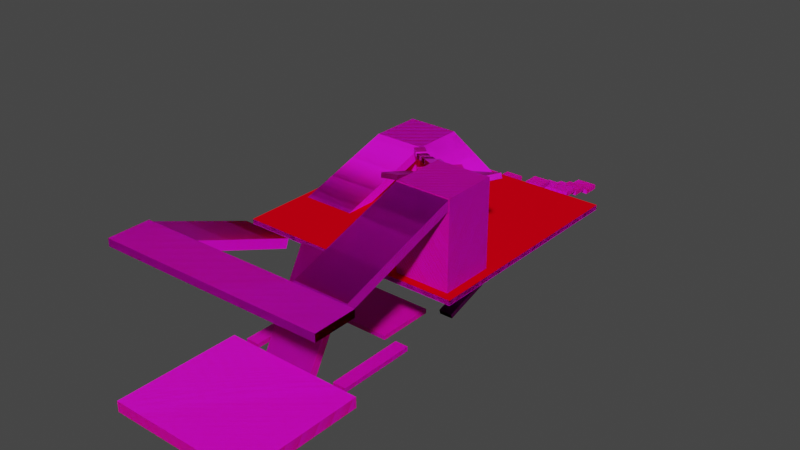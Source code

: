 # Source: prototype-arena2.blend  (saved by Blender 3.4.6; exported with 4.5.12 LTS)
import bpy
from mathutils import Matrix  # noqa: F401  (used for matrix-valued properties, if any)

bpy.ops.wm.read_factory_settings(use_empty=True)
scene = bpy.context.scene
scene.name = 'Scene'

# ---- collections
col_arena = bpy.data.collections.new('Arena'); scene.collection.children.link(col_arena)
col_collisions = bpy.data.collections.new('Collisions'); scene.collection.children.link(col_collisions)

# ---- images (referenced by path relative to the original .blend; pixels are not part of the script)
import os
ASSET_DIR = os.environ.get("B2B_ASSET_DIR", "")  # directory of the original .blend (textures are referenced by path, not embedded)
HERE = os.path.dirname(os.path.abspath(__file__))  # packed textures are extracted next to this script under _unpacked/

def load_image(name, relpath, width, height, colorspace="sRGB"):
    """Load a texture the original file referenced (path relative to the .blend, or extracted next to this script)."""
    p = next((c for c in (os.path.join(HERE, relpath), os.path.join(ASSET_DIR, relpath)) if relpath and os.path.exists(c)), "")
    if p:
        img = bpy.data.images.load(p, check_existing=True)
        img.name = name
    else:  # same state as the original file: an image datablock whose file is absent (Cycles renders it pink)
        img = bpy.data.images.new(name, width, height)
        img.source = "FILE"
        img.filepath = "//" + (relpath or name)
    img.colorspace_settings.name = colorspace
    return img
img_noise_png = load_image('noise.png', 'noise.png', 1024, 1024, 'sRGB')

# ---- materials (node trees are filled in below, after node groups)
mat_mattextured = bpy.data.materials.new('MatTextured')
mat_mattextured.use_transparent_shadow = False
mat_collidermat = bpy.data.materials.new('ColliderMat')
mat_collidermat.use_transparent_shadow = False
mat_collidermat.diffuse_color = (0.8, 0.0, 0.007878, 1.0)
mat_generic = bpy.data.materials.new('Generic')
mat_generic.use_transparent_shadow = False

# ---- material node trees
mat_mattextured.use_nodes = True; mat_mattextured.node_tree.nodes.clear()
_N = mat_mattextured.node_tree.nodes; _L = mat_mattextured.node_tree.links
n0 = _N.new('ShaderNodeOutputMaterial'); n0.name = 'Material Output'; n0.location = (300, 300)
n1 = _N.new('ShaderNodeBsdfPrincipled'); n1.name = 'Principled BSDF'; n1.location = (110, 300)
n1.distribution = 'GGX'
n1.subsurface_method = 'RANDOM_WALK_SKIN'
n1.inputs[3].default_value = 1.45
n1.inputs[27].default_value = (0.0, 0.0, 0.0, 1.0)
n1.inputs[28].default_value = 1.0
n2 = _N.new('ShaderNodeTexImage'); n2.name = 'Image Texture'; n2.location = (-180, 280)
n2.image = img_noise_png
_L.new(n1.outputs[0], n0.inputs[0])
_L.new(n2.outputs[0], n1.inputs[0])
n0.is_active_output = True
mat_generic.use_nodes = True; mat_generic.node_tree.nodes.clear()
_N = mat_generic.node_tree.nodes; _L = mat_generic.node_tree.links
n0 = _N.new('ShaderNodeBsdfPrincipled'); n0.name = 'Principled BSDF'; n0.location = (10, 300)
n0.distribution = 'GGX'
n0.subsurface_method = 'RANDOM_WALK_SKIN'
n0.inputs[3].default_value = 1.45
n0.inputs[27].default_value = (0.0, 0.0, 0.0, 1.0)
n0.inputs[28].default_value = 1.0
n1 = _N.new('ShaderNodeOutputMaterial'); n1.name = 'Material Output'; n1.location = (300, 300)
n2 = _N.new('ShaderNodeTexImage'); n2.name = 'Image Texture'; n2.location = (-280, 275)
n2.image = img_noise_png
_L.new(n0.outputs[0], n1.inputs[0])
_L.new(n2.outputs[0], n0.inputs[0])
n1.is_active_output = True

# ---- world
world_world = bpy.data.worlds.new('World'); scene.world = world_world
world_world.use_nodes = True; world_world.node_tree.nodes.clear()
_N = world_world.node_tree.nodes; _L = world_world.node_tree.links
n0 = _N.new('ShaderNodeOutputWorld'); n0.name = 'World Output'; n0.location = (300, 300)
n1 = _N.new('ShaderNodeBackground'); n1.name = 'Background'; n1.location = (10, 300)
n1.inputs[0].default_value = (0.05088, 0.05088, 0.05088, 1.0)
_L.new(n1.outputs[0], n0.inputs[0])
n0.is_active_output = True
world_world.color = (0.05088, 0.05088, 0.05088)
world_world.use_sun_shadow = False
world_world.sun_shadow_jitter_overblur = 0.0

# ---- meshes
me_arenamesh = bpy.data.meshes.new('ArenaMesh')
me_arenamesh.from_pydata([(-1.0, -1.0, -7.626), (-1.0, -1.0, -5.626), (-1.0, 1.0, -7.626), (-1.0, 1.0, -5.626), (1.0, -1.0, -7.626), (1.0, -1.0, -5.626), (1.0, 1.0, -7.626), (1.0, 1.0, -5.626)], [], [(0, 1, 3, 2), (2, 3, 7, 6), (6, 7, 5, 4), (4, 5, 1, 0), (2, 6, 4, 0), (7, 3, 1, 5)])
_uv = me_arenamesh.uv_layers.new(name='UVMap')
_uv.uv.foreach_set('vector', [0.375, 0.0, 0.625, 0.0, 0.625, 0.25, 0.375, 0.25, 0.375, 0.25, 0.625, 0.25, 0.625, 0.5, 0.375, 0.5, 0.375, 0.5, 0.625, 0.5, 0.625, 0.75, 0.375, 0.75, 0.375, 0.75, 0.625, 0.75, 0.625, 1.0, 0.375, 1.0, 0.125, 0.5, 0.375, 0.5, 0.375, 0.75, 0.125, 0.75, 0.625, 0.5, 0.875, 0.5, 0.875, 0.75, 0.625, 0.75])
me_arenamesh.materials.append(mat_mattextured)
me_arenamesh.update()
me_c_collider = bpy.data.meshes.new('C-Collider')
me_c_collider.from_pydata([(-1.0, -1.0, -1.0), (-1.0, -1.0, 1.0), (-1.0, 1.0, -1.0), (-1.0, 1.0, 1.0), (1.0, -1.0, -1.0), (1.0, -1.0, 1.0), (1.0, 1.0, -1.0), (1.0, 1.0, 1.0)], [], [(0, 1, 3, 2), (2, 3, 7, 6), (6, 7, 5, 4), (4, 5, 1, 0), (2, 6, 4, 0), (7, 3, 1, 5)])
_uv = me_c_collider.uv_layers.new(name='UVMap')
_uv.uv.foreach_set('vector', [0.375, 0.0, 0.625, 0.0, 0.625, 0.25, 0.375, 0.25, 0.375, 0.25, 0.625, 0.25, 0.625, 0.5, 0.375, 0.5, 0.375, 0.5, 0.625, 0.5, 0.625, 0.75, 0.375, 0.75, 0.375, 0.75, 0.625, 0.75, 0.625, 1.0, 0.375, 1.0, 0.125, 0.5, 0.375, 0.5, 0.375, 0.75, 0.125, 0.75, 0.625, 0.5, 0.875, 0.5, 0.875, 0.75, 0.625, 0.75])
me_c_collider.materials.append(mat_collidermat)
me_c_collider.update()
me_cubemesh = bpy.data.meshes.new('CubeMesh')
me_cubemesh.from_pydata([(-1.0, -1.0, -1.0), (-1.0, -1.0, 1.0), (-1.0, 1.0, -1.0), (-1.0, 1.0, 1.0), (1.0, -1.0, -1.0), (1.0, -1.0, 1.0), (1.0, 1.0, -1.0), (1.0, 1.0, 1.0)], [], [(0, 1, 3, 2), (2, 3, 7, 6), (6, 7, 5, 4), (4, 5, 1, 0), (2, 6, 4, 0), (7, 3, 1, 5)])
_uv = me_cubemesh.uv_layers.new(name='UVMap')
_uv.uv.foreach_set('vector', [0.375, 0.0, 0.625, 0.0, 0.625, 0.25, 0.375, 0.25, 0.375, 0.25, 0.625, 0.25, 0.625, 0.5, 0.375, 0.5, 0.375, 0.5, 0.625, 0.5, 0.625, 0.75, 0.375, 0.75, 0.375, 0.75, 0.625, 0.75, 0.625, 1.0, 0.375, 1.0, 0.125, 0.5, 0.375, 0.5, 0.375, 0.75, 0.125, 0.75, 0.625, 0.5, 0.875, 0.5, 0.875, 0.75, 0.625, 0.75])
me_cubemesh.materials.append(mat_generic)
me_cubemesh.update()

# ---- objects
ob_protoarena2 = bpy.data.objects.new('ProtoArena2', me_arenamesh)
ob_collider = bpy.data.objects.new('Collider', me_c_collider)
ob_rounded = bpy.data.objects.new('Rounded', me_cubemesh)
ob_collider_001 = bpy.data.objects.new('Collider.001', me_c_collider)
ob_cube_002 = bpy.data.objects.new('Cube.002', me_cubemesh)
ob_collider_002 = bpy.data.objects.new('Collider.002', me_c_collider)
ob_cube_003 = bpy.data.objects.new('Cube.003', me_cubemesh)
ob_collider_003 = bpy.data.objects.new('Collider.003', me_c_collider)
ob_cube_004 = bpy.data.objects.new('Cube.004', me_cubemesh)
ob_collider_004 = bpy.data.objects.new('Collider.004', me_c_collider)
ob_cube_005 = bpy.data.objects.new('Cube.005', me_cubemesh)
ob_collider_005 = bpy.data.objects.new('Collider.005', me_c_collider)
ob_cube_001 = bpy.data.objects.new('Cube.001', me_cubemesh)
ob_collider_006 = bpy.data.objects.new('Collider.006', me_c_collider)
ob_cube_006 = bpy.data.objects.new('Cube.006', me_cubemesh)
ob_collider_007 = bpy.data.objects.new('Collider.007', me_c_collider)
ob_cube_007 = bpy.data.objects.new('Cube.007', me_cubemesh)
ob_collider_008 = bpy.data.objects.new('Collider.008', me_c_collider)
ob_cube_008 = bpy.data.objects.new('Cube.008', me_cubemesh)
ob_collider_009 = bpy.data.objects.new('Collider.009', me_c_collider)
ob_cube_009 = bpy.data.objects.new('Cube.009', me_cubemesh)
ob_collider_010 = bpy.data.objects.new('Collider.010', me_c_collider)
ob_cube_010 = bpy.data.objects.new('Cube.010', me_cubemesh)
ob_collider_011 = bpy.data.objects.new('Collider.011', me_c_collider)
ob_cube_011 = bpy.data.objects.new('Cube.011', me_cubemesh)
ob_collider_012 = bpy.data.objects.new('Collider.012', me_c_collider)
ob_cube_012 = bpy.data.objects.new('Cube.012', me_cubemesh)
ob_collider_013 = bpy.data.objects.new('Collider.013', me_c_collider)
ob_cube_013 = bpy.data.objects.new('Cube.013', me_cubemesh)
ob_collider_014 = bpy.data.objects.new('Collider.014', me_c_collider)
ob_cube_014 = bpy.data.objects.new('Cube.014', me_cubemesh)
ob_collider_015 = bpy.data.objects.new('Collider.015', me_c_collider)
ob_cube_015 = bpy.data.objects.new('Cube.015', me_cubemesh)
ob_collider_016 = bpy.data.objects.new('Collider.016', me_c_collider)
ob_cube_016 = bpy.data.objects.new('Cube.016', me_cubemesh)
ob_collider_017 = bpy.data.objects.new('Collider.017', me_c_collider)
ob_cube_017 = bpy.data.objects.new('Cube.017', me_cubemesh)
ob_collider_018 = bpy.data.objects.new('Collider.018', me_c_collider)
ob_cube_018 = bpy.data.objects.new('Cube.018', me_cubemesh)
ob_collider_019 = bpy.data.objects.new('Collider.019', me_c_collider)
ob_cube_019 = bpy.data.objects.new('Cube.019', me_cubemesh)
ob_collider_020 = bpy.data.objects.new('Collider.020', me_c_collider)
ob_cube_020 = bpy.data.objects.new('Cube.020', me_cubemesh)
ob_collider_021 = bpy.data.objects.new('Collider.021', me_c_collider)
ob_cube_021 = bpy.data.objects.new('Cube.021', me_cubemesh)
ob_collider_022 = bpy.data.objects.new('Collider.022', me_c_collider)
ob_cube_022 = bpy.data.objects.new('Cube.022', me_cubemesh)
ob_collider_023 = bpy.data.objects.new('Collider.023', me_c_collider)
ob_cube_023 = bpy.data.objects.new('Cube.023', me_cubemesh)
ob_collider_025 = bpy.data.objects.new('Collider.025', me_c_collider)
ob_cube_024 = bpy.data.objects.new('Cube.024', me_cubemesh)
ob_collider_024 = bpy.data.objects.new('Collider.024', me_c_collider)
ob_cube_025 = bpy.data.objects.new('Cube.025', me_cubemesh)
ob_collider_026 = bpy.data.objects.new('Collider.026', me_c_collider)
ob_cube_026 = bpy.data.objects.new('Cube.026', me_cubemesh)
ob_collider_027 = bpy.data.objects.new('Collider.027', me_c_collider)
ob_cube_027 = bpy.data.objects.new('Cube.027', me_cubemesh)
ob_collider_028 = bpy.data.objects.new('Collider.028', me_c_collider)
ob_cube_028 = bpy.data.objects.new('Cube.028', me_cubemesh)
ob_collider_029 = bpy.data.objects.new('Collider.029', me_c_collider)
ob_cube_029 = bpy.data.objects.new('Cube.029', me_cubemesh)
ob_collider_030 = bpy.data.objects.new('Collider.030', me_c_collider)
ob_cube_030 = bpy.data.objects.new('Cube.030', me_cubemesh)
ob_collider_031 = bpy.data.objects.new('Collider.031', me_c_collider)
ob_cube_031 = bpy.data.objects.new('Cube.031', me_cubemesh)
ob_collider_032 = bpy.data.objects.new('Collider.032', me_c_collider)
ob_cube_032 = bpy.data.objects.new('Cube.032', me_cubemesh)
ob_collider_033 = bpy.data.objects.new('Collider.033', me_c_collider)
ob_cube_033 = bpy.data.objects.new('Cube.033', me_cubemesh)
ob_collider_034 = bpy.data.objects.new('Collider.034', me_c_collider)
ob_cube_034 = bpy.data.objects.new('Cube.034', me_cubemesh)
ob_collider_035 = bpy.data.objects.new('Collider.035', me_c_collider)
ob_cube_035 = bpy.data.objects.new('Cube.035', me_cubemesh)
ob_collider_036 = bpy.data.objects.new('Collider.036', me_c_collider)
ob_cube_036 = bpy.data.objects.new('Cube.036', me_cubemesh)
ob_collider_037 = bpy.data.objects.new('Collider.037', me_c_collider)
ob_cube_037 = bpy.data.objects.new('Cube.037', me_cubemesh)
ob_collider_038 = bpy.data.objects.new('Collider.038', me_c_collider)
ob_cube_038 = bpy.data.objects.new('Cube.038', me_cubemesh)
ob_collider_039 = bpy.data.objects.new('Collider.039', me_c_collider)
ob_cube_039 = bpy.data.objects.new('Cube.039', me_cubemesh)
ob_collider_040 = bpy.data.objects.new('Collider.040', me_c_collider)
ob_cube_040 = bpy.data.objects.new('Cube.040', me_cubemesh)
ob_collider_041 = bpy.data.objects.new('Collider.041', me_c_collider)
ob_cube_041 = bpy.data.objects.new('Cube.041', me_cubemesh)
ob_collider_042 = bpy.data.objects.new('Collider.042', me_c_collider)
ob_cube_042 = bpy.data.objects.new('Cube.042', me_cubemesh)
ob_collider_043 = bpy.data.objects.new('Collider.043', me_c_collider)
ob_cube_043 = bpy.data.objects.new('Cube.043', me_cubemesh)
ob_collider_044 = bpy.data.objects.new('Collider.044', me_c_collider)

# ---- transforms, parenting, visibility, modifiers, constraints
ob_protoarena2.location = (0.0, 0.0, -3.043)
ob_protoarena2.scale = (48.56, 48.56, 1.0)
ob_collider.parent = ob_protoarena2
ob_collider.location = (0.0, 0.0, -6.537)
ob_rounded.parent = ob_protoarena2
ob_rounded.matrix_parent_inverse = Matrix(((0.02059, -0.0, 0.0, -0.0), (-0.0, 0.02059, -0.0, 0.0), (0.0, -0.0, 1.0, -0.0), (-0.0, 0.0, -0.0, 1.0)))
ob_rounded.location = (0.0, 0.0, -4.788)
ob_rounded.scale = (15.0, 5.0, 1.0)
ob_collider_001.parent = ob_rounded
ob_collider_001.location = (0.0, 0.0, 0.0)
ob_cube_002.parent = ob_rounded
ob_cube_002.matrix_parent_inverse = Matrix(((0.06667, -0.0, 0.0, -0.0), (-0.0, 0.2, -0.0, 0.0), (0.0, -0.0, 1.0, -13.39), (-0.0, 0.0, -0.0, 1.0)))
ob_cube_002.location = (0.0, 0.0, 13.28)
ob_cube_002.rotation_euler = (0.0, -0.0, 0.6316)
ob_cube_002.scale = (15.0, 5.0, 1.0)
ob_collider_002.parent = ob_cube_002
ob_collider_002.location = (0.0, 0.0, 0.0)
ob_cube_003.parent = ob_rounded
ob_cube_003.matrix_parent_inverse = Matrix(((0.06667, -0.0, 0.0, -0.0), (-0.0, 0.2, -0.0, 0.0), (0.0, -0.0, 1.0, -13.39), (-0.0, 0.0, -0.0, 1.0)))
ob_cube_003.location = (0.0, 0.0, 13.33)
ob_cube_003.rotation_euler = (0.0, -0.0, 1.273)
ob_cube_003.scale = (15.0, 5.0, 1.0)
ob_collider_003.parent = ob_cube_003
ob_collider_003.location = (0.0, 0.0, 0.0)
ob_cube_004.parent = ob_rounded
ob_cube_004.matrix_parent_inverse = Matrix(((0.06667, -0.0, 0.0, -0.0), (-0.0, 0.2, -0.0, 0.0), (0.0, -0.0, 1.0, -13.39), (-0.0, 0.0, -0.0, 1.0)))
ob_cube_004.location = (0.0, 0.0, 13.28)
ob_cube_004.rotation_euler = (0.0, -0.0, 1.907)
ob_cube_004.scale = (15.0, 5.0, 1.0)
ob_collider_004.parent = ob_cube_004
ob_collider_004.location = (0.0, 0.0, 0.0)
ob_cube_005.parent = ob_rounded
ob_cube_005.matrix_parent_inverse = Matrix(((0.06667, -0.0, 0.0, -0.0), (-0.0, 0.2, -0.0, 0.0), (0.0, -0.0, 1.0, -13.39), (-0.0, 0.0, -0.0, 1.0)))
ob_cube_005.location = (0.0, 0.0, 13.33)
ob_cube_005.rotation_euler = (0.0, -0.0, 2.525)
ob_cube_005.scale = (15.0, 5.0, 1.0)
ob_collider_005.parent = ob_cube_005
ob_collider_005.location = (0.0, 0.0, 0.0)
ob_cube_001.parent = ob_protoarena2
ob_cube_001.matrix_parent_inverse = Matrix(((0.02059, -0.0, 0.0, -0.0), (-0.0, 0.02059, -0.0, 0.0), (0.0, -0.0, 1.0, -0.0), (-0.0, 0.0, -0.0, 1.0)))
ob_cube_001.location = (-34.2, 35.29, 0.6871)
ob_cube_001.scale = (11.46, 11.46, 7.567)
ob_collider_006.parent = ob_cube_001
ob_collider_006.location = (0.0, 0.0, 0.0)
ob_cube_006.parent = ob_protoarena2
ob_cube_006.matrix_parent_inverse = Matrix(((0.02059, -0.0, 0.0, -0.0), (-0.0, 0.02059, -0.0, 0.0), (0.0, -0.0, 1.0, -0.0), (-0.0, 0.0, -0.0, 1.0)))
ob_cube_006.location = (-34.2, 1.763, -0.6562)
ob_cube_006.rotation_euler = (0.3018, -0.0, 0.0)
ob_cube_006.scale = (11.46, 23.68, 2.003)
ob_collider_007.parent = ob_cube_006
ob_collider_007.location = (0.0, 0.0, 0.0)
ob_cube_007.parent = ob_protoarena2
ob_cube_007.matrix_parent_inverse = Matrix(((0.02059, -0.0, 0.0, -0.0), (-0.0, 0.02059, -0.0, 0.0), (0.0, -0.0, 1.0, -0.0), (-0.0, 0.0, -0.0, 1.0)))
ob_cube_007.location = (-12.22, 35.52, -0.9609)
ob_cube_007.rotation_euler = (0.5635, 1.677e-08, 1.571)
ob_cube_007.scale = (11.46, 14.02, 2.003)
ob_collider_008.parent = ob_cube_007
ob_collider_008.location = (0.0, 0.0, 0.0)
ob_cube_008.parent = ob_protoarena2
ob_cube_008.matrix_parent_inverse = Matrix(((0.02059, -0.0, 0.0, -0.0), (-0.0, 0.02059, -0.0, 0.0), (0.0, -0.0, 1.0, -0.0), (-0.0, 0.0, -0.0, 1.0)))
ob_cube_008.location = (33.62, -33.8, 12.67)
ob_cube_008.scale = (11.46, 11.46, 18.14)
ob_collider_009.parent = ob_cube_008
ob_collider_009.location = (0.0, 0.0, 0.0)
ob_cube_009.parent = ob_protoarena2
ob_cube_009.matrix_parent_inverse = Matrix(((0.02059, -0.0, 0.0, -0.0), (-0.0, 0.02059, -0.0, 0.0), (0.0, -0.0, 1.0, -0.0), (-0.0, 0.0, -0.0, 1.0)))
ob_cube_009.location = (-17.99, 17.99, 9.455)
ob_cube_009.rotation_euler = (0.01371, 0.09453, 2.389)
ob_cube_009.scale = (3.221, 2.289, 1.0)
ob_collider_010.parent = ob_cube_009
ob_collider_010.location = (0.0, 0.0, 0.0)
ob_cube_010.parent = ob_protoarena2
ob_cube_010.matrix_parent_inverse = Matrix(((0.02059, -0.0, 0.0, -0.0), (-0.0, 0.02059, -0.0, 0.0), (0.0, -0.0, 1.0, -0.0), (-0.0, 0.0, -0.0, 1.0)))
ob_cube_010.location = (-11.24, 11.5, 11.25)
ob_cube_010.rotation_euler = (0.03477, 0.2593, 2.425)
ob_cube_010.scale = (3.221, 2.289, 1.0)
ob_collider_011.parent = ob_cube_010
ob_collider_011.location = (0.0, 0.0, 0.0)
ob_cube_011.parent = ob_protoarena2
ob_cube_011.matrix_parent_inverse = Matrix(((0.02059, -0.0, 0.0, -0.0), (-0.0, 0.02059, -0.0, 0.0), (0.0, -0.0, 1.0, -0.0), (-0.0, 0.0, -0.0, 1.0)))
ob_cube_011.location = (-3.284, 4.786, 14.16)
ob_cube_011.rotation_euler = (0.03477, 0.2593, 2.425)
ob_cube_011.scale = (3.221, 2.289, 1.0)
ob_collider_012.parent = ob_cube_011
ob_collider_012.location = (0.0, 0.0, 0.0)
ob_cube_012.parent = ob_protoarena2
ob_cube_012.matrix_parent_inverse = Matrix(((0.02059, -0.0, 0.0, -0.0), (-0.0, 0.02059, -0.0, 0.0), (0.0, -0.0, 1.0, -0.0), (-0.0, 0.0, -0.0, 1.0)))
ob_cube_012.location = (5.71, -2.404, 17.81)
ob_cube_012.rotation_euler = (0.03477, 0.2593, 2.425)
ob_cube_012.scale = (5.711, 3.01, 1.019)
ob_collider_013.parent = ob_cube_012
ob_collider_013.location = (0.0, 0.0, 0.0)
ob_cube_013.parent = ob_protoarena2
ob_cube_013.matrix_parent_inverse = Matrix(((0.02059, -0.0, 0.0, -0.0), (-0.0, 0.02059, -0.0, 0.0), (0.0, -0.0, 1.0, -0.0), (-0.0, 0.0, -0.0, 1.0)))
ob_cube_013.location = (14.47, -10.25, 19.77)
ob_cube_013.rotation_euler = (0.0, 0.0, 2.425)
ob_cube_013.scale = (3.221, 8.649, 1.0)
ob_collider_014.parent = ob_cube_013
ob_collider_014.location = (0.0, 0.0, 0.0)
ob_cube_014.parent = ob_protoarena2
ob_cube_014.matrix_parent_inverse = Matrix(((0.02059, -0.0, 0.0, -0.0), (-0.0, 0.02059, -0.0, 0.0), (0.0, -0.0, 1.0, -0.0), (-0.0, 0.0, -0.0, 1.0)))
ob_cube_014.location = (12.82, -30.34, 24.8)
ob_cube_014.rotation_euler = (0.3663, 0.02056, 3.407)
ob_cube_014.scale = (3.221, 12.35, 1.0)
ob_collider_015.parent = ob_cube_014
ob_collider_015.location = (0.0, 0.0, 0.0)
ob_cube_015.parent = ob_protoarena2
ob_cube_015.matrix_parent_inverse = Matrix(((0.02059, -0.0, 0.0, -0.0), (-0.0, 0.02059, -0.0, 0.0), (0.0, -0.0, 1.0, -0.0), (-0.0, 0.0, -0.0, 1.0)))
ob_cube_015.location = (33.94, -13.82, 24.87)
ob_cube_015.rotation_euler = (0.3663, 0.02056, 4.262)
ob_cube_015.scale = (3.221, 12.35, 1.0)
ob_collider_016.parent = ob_cube_015
ob_collider_016.location = (0.0, 0.0, 0.0)
ob_cube_016.parent = ob_protoarena2
ob_cube_016.matrix_parent_inverse = Matrix(((0.02059, -0.0, 0.0, -0.0), (-0.0, 0.02059, -0.0, 0.0), (0.0, -0.0, 1.0, -0.0), (-0.0, 0.0, -0.0, 1.0)))
ob_cube_016.location = (-35.08, -76.62, 2.958)
ob_cube_016.rotation_euler = (-0.3679, -0.0, 0.0)
ob_cube_016.scale = (11.46, 23.68, 2.003)
ob_collider_017.parent = ob_cube_016
ob_collider_017.location = (0.0, 0.0, 0.0)
ob_cube_017.parent = ob_protoarena2
ob_cube_017.matrix_parent_inverse = Matrix(((0.02059, -0.0, 0.0, -0.0), (-0.0, 0.02059, -0.0, 0.0), (0.0, -0.0, 1.0, -0.0), (-0.0, 0.0, -0.0, 1.0)))
ob_cube_017.location = (-6.782, -62.08, -25.65)
ob_cube_017.rotation_euler = (1.062, -0.0, 0.0)
ob_cube_017.scale = (11.46, 23.68, 2.003)
ob_collider_018.parent = ob_cube_017
ob_collider_018.location = (0.0, 0.0, 0.0)
ob_cube_018.parent = ob_protoarena2
ob_cube_018.matrix_parent_inverse = Matrix(((0.02059, -0.0, 0.0, -0.0), (-0.0, 0.02059, -0.0, 0.0), (0.0, -0.0, 1.0, -0.0), (-0.0, 0.0, -0.0, 1.0)))
ob_cube_018.location = (-4.185, -101.4, -44.03)
ob_cube_018.scale = (31.44, 27.74, 2.346)
ob_collider_019.parent = ob_cube_018
ob_collider_019.location = (0.0, 0.0, 0.0)
ob_cube_019.parent = ob_protoarena2
ob_cube_019.matrix_parent_inverse = Matrix(((0.02059, -0.0, 0.0, -0.0), (-0.0, 0.02059, -0.0, 0.0), (0.0, -0.0, 1.0, -0.0), (-0.0, 0.0, -0.0, 1.0)))
ob_cube_019.location = (0.1111, -105.9, 11.73)
ob_cube_019.rotation_euler = (0.0, -0.0, 0.01694)
ob_cube_019.scale = (48.18, 8.975, 1.609)
ob_collider_020.parent = ob_cube_019
ob_collider_020.location = (0.0, 0.0, 0.0)
ob_cube_020.parent = ob_protoarena2
ob_cube_020.matrix_parent_inverse = Matrix(((0.02059, -0.0, 0.0, -0.0), (-0.0, 0.02059, -0.0, 0.0), (0.0, -0.0, 1.0, -0.0), (-0.0, 0.0, -0.0, 1.0)))
ob_cube_020.location = (33.29, -69.59, 20.16)
ob_cube_020.rotation_euler = (0.3203, 0.0, 0.0)
ob_cube_020.scale = (11.47, 26.87, 2.024)
ob_collider_021.parent = ob_cube_020
ob_collider_021.location = (0.0, 0.0, 0.0)
ob_cube_021.parent = ob_protoarena2
ob_cube_021.matrix_parent_inverse = Matrix(((0.02059, -0.0, 0.0, -0.0), (-0.0, 0.02059, -0.0, 0.0), (0.0, -0.0, 1.0, -0.0), (-0.0, 0.0, -0.0, 1.0)))
ob_cube_021.location = (17.3, -54.15, -43.24)
ob_cube_021.scale = (2.963, 17.62, 1.0)
ob_collider_022.parent = ob_cube_021
ob_collider_022.location = (0.0, 0.0, 0.0)
ob_cube_022.parent = ob_protoarena2
ob_cube_022.matrix_parent_inverse = Matrix(((0.02059, -0.0, 0.0, -0.0), (-0.0, 0.02059, -0.0, 0.0), (0.0, -0.0, 1.0, -0.0), (-0.0, 0.0, -0.0, 1.0)))
ob_cube_022.location = (15.65, 32.1, -31.31)
ob_cube_022.rotation_euler = (0.3072, -0.0, 0.0)
ob_cube_022.scale = (2.963, 41.0, 1.047)
ob_collider_023.parent = ob_cube_022
ob_collider_023.location = (0.0, 0.0, 0.0)
ob_cube_023.parent = ob_protoarena2
ob_cube_023.matrix_parent_inverse = Matrix(((0.02059, -0.0, 0.0, -0.0), (-0.0, 0.02059, -0.0, 0.0), (0.0, -0.0, 1.0, -0.0), (-0.0, 0.0, -0.0, 1.0)))
ob_cube_023.location = (-27.54, 26.18, -43.24)
ob_cube_023.scale = (2.963, 36.56, 1.0)
ob_collider_025.parent = ob_cube_023
ob_collider_025.location = (0.0, 0.0, 0.0)
ob_cube_024.parent = ob_protoarena2
ob_cube_024.matrix_parent_inverse = Matrix(((0.02059, -0.0, 0.0, -0.0), (-0.0, 0.02059, -0.0, 0.0), (0.0, -0.0, 1.0, -0.0), (-0.0, 0.0, -0.0, 1.0)))
ob_cube_024.location = (-27.71, -54.15, -43.24)
ob_cube_024.scale = (2.963, 17.62, 1.0)
ob_collider_024.parent = ob_cube_024
ob_collider_024.location = (0.0, 0.0, 0.0)
ob_cube_025.parent = ob_protoarena2
ob_cube_025.matrix_parent_inverse = Matrix(((0.02059, -0.0, 0.0, -0.0), (-0.0, 0.02059, -0.0, 0.0), (0.0, -0.0, 1.0, -0.0), (-0.0, 0.0, -0.0, 1.0)))
ob_cube_025.location = (-4.525, -24.31, -42.57)
ob_cube_025.scale = (13.79, 12.8, 1.0)
ob_collider_026.parent = ob_cube_025
ob_collider_026.location = (0.0, 0.0, 0.0)
ob_cube_026.parent = ob_protoarena2
ob_cube_026.matrix_parent_inverse = Matrix(((0.02059, -0.0, 0.0, -0.0), (-0.0, 0.02059, -0.0, 0.0), (0.0, -0.0, 1.0, -0.0), (-0.0, 0.0, -0.0, 1.0)))
ob_cube_026.location = (-27.63, 69.97, -42.47)
ob_cube_026.scale = (3.899, 3.62, 1.0)
ob_collider_027.parent = ob_cube_026
ob_collider_027.location = (0.0, 0.0, 0.0)
ob_cube_027.parent = ob_protoarena2
ob_cube_027.matrix_parent_inverse = Matrix(((0.02059, -0.0, 0.0, -0.0), (-0.0, 0.02059, -0.0, 0.0), (0.0, -0.0, 1.0, -0.0), (-0.0, 0.0, -0.0, 1.0)))
ob_cube_027.location = (-26.37, 83.91, -39.75)
ob_cube_027.scale = (3.899, 3.62, 1.0)
ob_collider_028.parent = ob_cube_027
ob_collider_028.location = (0.0, 0.0, 0.0)
ob_cube_028.parent = ob_protoarena2
ob_cube_028.matrix_parent_inverse = Matrix(((0.02059, -0.0, 0.0, -0.0), (-0.0, 0.02059, -0.0, 0.0), (0.0, -0.0, 1.0, -0.0), (-0.0, 0.0, -0.0, 1.0)))
ob_cube_028.location = (-20.81, 93.51, -38.52)
ob_cube_028.scale = (3.899, 3.62, 1.0)
ob_collider_029.parent = ob_cube_028
ob_collider_029.location = (0.0, 0.0, 0.0)
ob_cube_029.parent = ob_protoarena2
ob_cube_029.matrix_parent_inverse = Matrix(((0.02059, -0.0, 0.0, -0.0), (-0.0, 0.02059, -0.0, 0.0), (0.0, -0.0, 1.0, -0.0), (-0.0, 0.0, -0.0, 1.0)))
ob_cube_029.location = (-13.59, 98.26, -36.55)
ob_cube_029.scale = (3.899, 3.62, 1.0)
ob_collider_030.parent = ob_cube_029
ob_collider_030.location = (0.0, 0.0, 0.0)
ob_cube_030.parent = ob_protoarena2
ob_cube_030.matrix_parent_inverse = Matrix(((0.02059, -0.0, 0.0, -0.0), (-0.0, 0.02059, -0.0, 0.0), (0.0, -0.0, 1.0, -0.0), (-0.0, 0.0, -0.0, 1.0)))
ob_cube_030.location = (-5.494, 102.2, -32.77)
ob_cube_030.scale = (3.899, 3.62, 1.0)
ob_collider_031.parent = ob_cube_030
ob_collider_031.location = (0.0, 0.0, 0.0)
ob_cube_031.parent = ob_protoarena2
ob_cube_031.matrix_parent_inverse = Matrix(((0.02059, -0.0, 0.0, -0.0), (-0.0, 0.02059, -0.0, 0.0), (0.0, -0.0, 1.0, -0.0), (-0.0, 0.0, -0.0, 1.0)))
ob_cube_031.location = (2.612, 99.49, -30.02)
ob_cube_031.scale = (3.899, 3.62, 1.0)
ob_collider_032.parent = ob_cube_031
ob_collider_032.location = (0.0, 0.0, 0.0)
ob_cube_032.parent = ob_protoarena2
ob_cube_032.matrix_parent_inverse = Matrix(((0.02059, -0.0, 0.0, -0.0), (-0.0, 0.02059, -0.0, 0.0), (0.0, -0.0, 1.0, -0.0), (-0.0, 0.0, -0.0, 1.0)))
ob_cube_032.location = (11.76, 99.72, -26.74)
ob_cube_032.scale = (3.899, 3.62, 1.0)
ob_collider_033.parent = ob_cube_032
ob_collider_033.location = (0.0, 0.0, 0.0)
ob_cube_033.parent = ob_protoarena2
ob_cube_033.matrix_parent_inverse = Matrix(((0.02059, -0.0, 0.0, -0.0), (-0.0, 0.02059, -0.0, 0.0), (0.0, -0.0, 1.0, -0.0), (-0.0, 0.0, -0.0, 1.0)))
ob_cube_033.location = (16.4, 93.69, -23.48)
ob_cube_033.scale = (3.899, 3.62, 1.0)
ob_collider_034.parent = ob_cube_033
ob_collider_034.location = (0.0, 0.0, 0.0)
ob_cube_034.parent = ob_protoarena2
ob_cube_034.matrix_parent_inverse = Matrix(((0.02059, -0.0, 0.0, -0.0), (-0.0, 0.02059, -0.0, 0.0), (0.0, -0.0, 1.0, -0.0), (-0.0, 0.0, -0.0, 1.0)))
ob_cube_034.location = (16.28, 84.17, -20.73)
ob_cube_034.scale = (3.899, 3.62, 1.0)
ob_collider_035.parent = ob_cube_034
ob_collider_035.location = (0.0, 0.0, 0.0)
ob_cube_035.parent = ob_protoarena2
ob_cube_035.matrix_parent_inverse = Matrix(((0.02059, -0.0, 0.0, -0.0), (-0.0, 0.02059, -0.0, 0.0), (0.0, -0.0, 1.0, -0.0), (-0.0, 0.0, -0.0, 1.0)))
ob_cube_035.location = (16.6, 75.75, -18.25)
ob_cube_035.scale = (3.899, 3.62, 1.0)
ob_collider_036.parent = ob_cube_035
ob_collider_036.location = (0.0, 0.0, 0.0)
ob_cube_036.parent = ob_protoarena2
ob_cube_036.matrix_parent_inverse = Matrix(((0.02059, -0.0, 0.0, -0.0), (-0.0, 0.02059, -0.0, 0.0), (0.0, -0.0, 1.0, -0.0), (-0.0, 0.0, -0.0, 1.0)))
ob_cube_036.location = (6.482, 70.47, -16.17)
ob_cube_036.scale = (3.899, 3.62, 1.0)
ob_collider_037.parent = ob_cube_036
ob_collider_037.location = (0.0, 0.0, 0.0)
ob_cube_037.parent = ob_protoarena2
ob_cube_037.matrix_parent_inverse = Matrix(((0.02059, -0.0, 0.0, -0.0), (-0.0, 0.02059, -0.0, 0.0), (0.0, -0.0, 1.0, -0.0), (-0.0, 0.0, -0.0, 1.0)))
ob_cube_037.location = (-2.23, 61.3, -13.29)
ob_cube_037.scale = (3.899, 3.62, 1.0)
ob_collider_038.parent = ob_cube_037
ob_collider_038.location = (0.0, 0.0, 0.0)
ob_cube_038.parent = ob_protoarena2
ob_cube_038.matrix_parent_inverse = Matrix(((0.02059, -0.0, 0.0, -0.0), (-0.0, 0.02059, -0.0, 0.0), (0.0, -0.0, 1.0, -0.0), (-0.0, 0.0, -0.0, 1.0)))
ob_cube_038.location = (-11.25, 55.56, -11.88)
ob_cube_038.scale = (3.899, 3.62, 1.0)
ob_collider_039.parent = ob_cube_038
ob_collider_039.location = (0.0, 0.0, 0.0)
ob_cube_039.parent = ob_protoarena2
ob_cube_039.matrix_parent_inverse = Matrix(((0.02059, -0.0, 0.0, -0.0), (-0.0, 0.02059, -0.0, 0.0), (0.0, -0.0, 1.0, -0.0), (-0.0, 0.0, -0.0, 1.0)))
ob_cube_039.location = (-18.94, 56.3, -10.82)
ob_cube_039.scale = (3.899, 3.62, 1.0)
ob_collider_040.parent = ob_cube_039
ob_collider_040.location = (0.0, 0.0, 0.0)
ob_cube_040.parent = ob_protoarena2
ob_cube_040.matrix_parent_inverse = Matrix(((0.02059, -0.0, 0.0, -0.0), (-0.0, 0.02059, -0.0, 0.0), (0.0, -0.0, 1.0, -0.0), (-0.0, 0.0, -0.0, 1.0)))
ob_cube_040.location = (-27.58, 58.66, -8.128)
ob_cube_040.scale = (3.899, 3.62, 1.0)
ob_collider_041.parent = ob_cube_040
ob_collider_041.location = (0.0, 0.0, 0.0)
ob_cube_041.parent = ob_protoarena2
ob_cube_041.matrix_parent_inverse = Matrix(((0.02059, -0.0, 0.0, -0.0), (-0.0, 0.02059, -0.0, 0.0), (0.0, -0.0, 1.0, -0.0), (-0.0, 0.0, -0.0, 1.0)))
ob_cube_041.location = (-36.93, 60.06, -5.898)
ob_cube_041.scale = (3.899, 3.62, 1.0)
ob_collider_042.parent = ob_cube_041
ob_collider_042.location = (0.0, 0.0, 0.0)
ob_cube_042.parent = ob_protoarena2
ob_cube_042.matrix_parent_inverse = Matrix(((0.02059, -0.0, 0.0, -0.0), (-0.0, 0.02059, -0.0, 0.0), (0.0, -0.0, 1.0, -0.0), (-0.0, 0.0, -0.0, 1.0)))
ob_cube_042.location = (-47.69, 59.7, -4.95)
ob_cube_042.scale = (3.899, 3.62, 1.0)
ob_collider_043.parent = ob_cube_042
ob_collider_043.location = (0.0, 0.0, 0.0)
ob_cube_043.parent = ob_protoarena2
ob_cube_043.matrix_parent_inverse = Matrix(((0.02059, -0.0, 0.0, -0.0), (-0.0, 0.02059, -0.0, 0.0), (0.0, -0.0, 1.0, -0.0), (-0.0, 0.0, -0.0, 1.0)))
ob_cube_043.location = (-53.17, 50.79, -1.087)
ob_cube_043.scale = (3.899, 3.62, 1.0)
ob_collider_044.parent = ob_cube_043
ob_collider_044.location = (0.0, 0.0, 0.0)

# ---- collection membership
col_arena.objects.link(ob_protoarena2)
col_arena.objects.link(ob_collider)
col_arena.objects.link(ob_rounded)
col_arena.objects.link(ob_collider_001)
col_arena.objects.link(ob_cube_002)
col_arena.objects.link(ob_collider_002)
col_arena.objects.link(ob_cube_003)
col_arena.objects.link(ob_collider_003)
col_arena.objects.link(ob_cube_004)
col_arena.objects.link(ob_collider_004)
col_arena.objects.link(ob_cube_005)
col_arena.objects.link(ob_collider_005)
col_arena.objects.link(ob_cube_001)
col_arena.objects.link(ob_collider_006)
col_arena.objects.link(ob_cube_006)
col_arena.objects.link(ob_collider_007)
col_arena.objects.link(ob_cube_007)
col_arena.objects.link(ob_collider_008)
col_arena.objects.link(ob_cube_008)
col_arena.objects.link(ob_collider_009)
col_arena.objects.link(ob_cube_009)
col_arena.objects.link(ob_collider_010)
col_arena.objects.link(ob_cube_010)
col_arena.objects.link(ob_collider_011)
col_arena.objects.link(ob_cube_011)
col_arena.objects.link(ob_collider_012)
col_arena.objects.link(ob_cube_012)
col_arena.objects.link(ob_collider_013)
col_arena.objects.link(ob_cube_013)
col_arena.objects.link(ob_collider_014)
col_arena.objects.link(ob_cube_014)
col_arena.objects.link(ob_collider_015)
col_arena.objects.link(ob_cube_015)
col_arena.objects.link(ob_collider_016)
col_arena.objects.link(ob_cube_016)
col_arena.objects.link(ob_collider_017)
col_arena.objects.link(ob_cube_017)
col_arena.objects.link(ob_collider_018)
col_arena.objects.link(ob_cube_018)
col_arena.objects.link(ob_collider_019)
col_arena.objects.link(ob_cube_019)
col_arena.objects.link(ob_collider_020)
col_arena.objects.link(ob_cube_020)
col_arena.objects.link(ob_collider_021)
col_arena.objects.link(ob_cube_021)
col_arena.objects.link(ob_collider_022)
col_arena.objects.link(ob_cube_022)
col_arena.objects.link(ob_collider_023)
col_arena.objects.link(ob_cube_023)
col_arena.objects.link(ob_collider_025)
col_arena.objects.link(ob_cube_024)
col_arena.objects.link(ob_collider_024)
col_arena.objects.link(ob_cube_025)
col_arena.objects.link(ob_collider_026)
col_arena.objects.link(ob_cube_026)
col_arena.objects.link(ob_collider_027)
col_arena.objects.link(ob_cube_027)
col_arena.objects.link(ob_collider_028)
col_arena.objects.link(ob_cube_028)
col_arena.objects.link(ob_collider_029)
col_arena.objects.link(ob_cube_029)
col_arena.objects.link(ob_collider_030)
col_arena.objects.link(ob_cube_030)
col_arena.objects.link(ob_collider_031)
col_arena.objects.link(ob_cube_031)
col_arena.objects.link(ob_collider_032)
col_arena.objects.link(ob_cube_032)
col_arena.objects.link(ob_collider_033)
col_arena.objects.link(ob_cube_033)
col_arena.objects.link(ob_collider_034)
col_arena.objects.link(ob_cube_034)
col_arena.objects.link(ob_collider_035)
col_arena.objects.link(ob_cube_035)
col_arena.objects.link(ob_collider_036)
col_arena.objects.link(ob_cube_036)
col_arena.objects.link(ob_collider_037)
col_arena.objects.link(ob_cube_037)
col_arena.objects.link(ob_collider_038)
col_arena.objects.link(ob_cube_038)
col_arena.objects.link(ob_collider_039)
col_arena.objects.link(ob_cube_039)
col_arena.objects.link(ob_collider_040)
col_arena.objects.link(ob_cube_040)
col_arena.objects.link(ob_collider_041)
col_arena.objects.link(ob_cube_041)
col_arena.objects.link(ob_collider_042)
col_arena.objects.link(ob_cube_042)
col_arena.objects.link(ob_collider_043)
col_arena.objects.link(ob_cube_043)
col_arena.objects.link(ob_collider_044)
col_collisions.objects.link(ob_collider)
col_collisions.objects.link(ob_collider_001)
col_collisions.objects.link(ob_collider_002)
col_collisions.objects.link(ob_collider_003)
col_collisions.objects.link(ob_collider_004)
col_collisions.objects.link(ob_collider_005)
col_collisions.objects.link(ob_collider_006)
col_collisions.objects.link(ob_collider_007)
col_collisions.objects.link(ob_collider_008)
col_collisions.objects.link(ob_collider_009)
col_collisions.objects.link(ob_collider_010)
col_collisions.objects.link(ob_collider_011)
col_collisions.objects.link(ob_collider_012)
col_collisions.objects.link(ob_collider_013)
col_collisions.objects.link(ob_collider_014)
col_collisions.objects.link(ob_collider_015)
col_collisions.objects.link(ob_collider_016)
col_collisions.objects.link(ob_collider_017)
col_collisions.objects.link(ob_collider_018)
col_collisions.objects.link(ob_collider_019)
col_collisions.objects.link(ob_collider_020)
col_collisions.objects.link(ob_collider_021)
col_collisions.objects.link(ob_collider_022)
col_collisions.objects.link(ob_collider_023)
col_collisions.objects.link(ob_collider_025)
col_collisions.objects.link(ob_collider_024)
col_collisions.objects.link(ob_collider_026)
col_collisions.objects.link(ob_collider_027)
col_collisions.objects.link(ob_collider_028)
col_collisions.objects.link(ob_collider_029)
col_collisions.objects.link(ob_collider_030)
col_collisions.objects.link(ob_collider_031)
col_collisions.objects.link(ob_collider_032)
col_collisions.objects.link(ob_collider_033)
col_collisions.objects.link(ob_collider_034)
col_collisions.objects.link(ob_collider_035)
col_collisions.objects.link(ob_collider_036)
col_collisions.objects.link(ob_collider_037)
col_collisions.objects.link(ob_collider_038)
col_collisions.objects.link(ob_collider_039)
col_collisions.objects.link(ob_collider_040)
col_collisions.objects.link(ob_collider_041)
col_collisions.objects.link(ob_collider_042)
col_collisions.objects.link(ob_collider_043)
col_collisions.objects.link(ob_collider_044)

# ---- scene / render settings (as saved in the file)
scene.frame_start = 1; scene.frame_end = 250; scene.frame_set(1)
scene.render.engine = 'BLENDER_EEVEE_NEXT'
scene.cycles.sampling_pattern = 'TABULATED_SOBOL'
scene.cycles.use_light_tree = False
scene.view_settings.view_transform = 'Filmic'
bpy.context.view_layer.update()

# ---- added for rendering (the .blend has no active camera and no usable light): camera, sun
cam_auto = bpy.data.cameras.new('AutoCamera')
cam_auto.lens = 50.0
cam_auto.sensor_width = 36.0
cam_auto.clip_end = 4371.67
ob_auto_camera = bpy.data.objects.new('AutoCamera', cam_auto)
scene.collection.objects.link(ob_auto_camera)
ob_auto_camera.location = (244.847, -310.565, 187.991)
ob_auto_camera.rotation_euler = (1.09748, -7.21219e-08, 0.694738)
scene.camera = ob_auto_camera
light_auto_sun = bpy.data.lights.new('AutoSun', 'SUN')
light_auto_sun.energy = 3.0
light_auto_sun.angle = 0.0523599
ob_auto_sun = bpy.data.objects.new('AutoSun', light_auto_sun)
scene.collection.objects.link(ob_auto_sun)
ob_auto_sun.rotation_euler = (0.872665, 0.174533, 0.523599)
bpy.context.view_layer.update()
